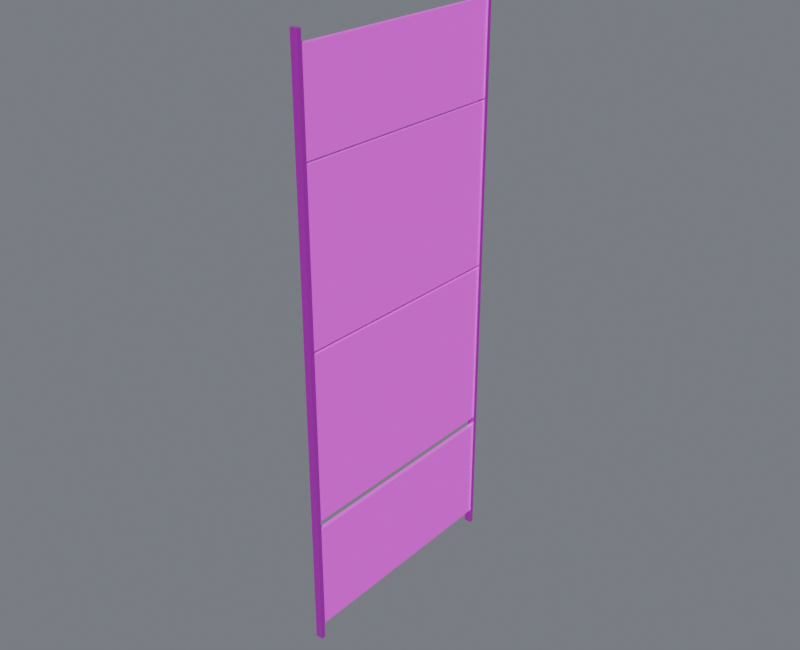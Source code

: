 # Source: wall_skin_thin_5m.blend  (saved by Blender 4.5.87; exported with 4.5.12 LTS)
import bpy
from mathutils import Matrix  # noqa: F401  (used for matrix-valued properties, if any)

bpy.ops.wm.read_factory_settings(use_empty=True)
scene = bpy.context.scene
scene.name = 'Component_wall_skin_thin_5m'

# ---- collections
col_01______wall_skin_thin_5m = bpy.data.collections.new('01_制作组件_wall_skin_thin_5m'); scene.collection.children.link(col_01______wall_skin_thin_5m)
col_wall_skin_thin_5m = bpy.data.collections.new('wall_skin_thin_5m_制作源'); scene.collection.children.link(col_wall_skin_thin_5m)
col_wall_skin_thin_5m_1 = bpy.data.collections.new('wall_skin_thin_5m_输出包'); scene.collection.children.link(col_wall_skin_thin_5m_1)

# ---- images (referenced by path relative to the original .blend; pixels are not part of the script)
import os
ASSET_DIR = os.environ.get("B2B_ASSET_DIR", "")  # directory of the original .blend (textures are referenced by path, not embedded)
HERE = os.path.dirname(os.path.abspath(__file__))  # packed textures are extracted next to this script under _unpacked/

def load_image(name, relpath, width, height, colorspace="sRGB"):
    """Load a texture the original file referenced (path relative to the .blend, or extracted next to this script)."""
    p = next((c for c in (os.path.join(HERE, relpath), os.path.join(ASSET_DIR, relpath)) if relpath and os.path.exists(c)), "")
    if p:
        img = bpy.data.images.load(p, check_existing=True)
        img.name = name
    else:  # same state as the original file: an image datablock whose file is absent (Cycles renders it pink)
        img = bpy.data.images.new(name, width, height)
        img.source = "FILE"
        img.filepath = "//" + (relpath or name)
    img.colorspace_settings.name = colorspace
    return img
img_10x10_512_png = load_image('设施低亮多巴胺色盘_10x10_512.png', '设施低亮多巴胺色盘_10x10_512.png', 1024, 1024, 'sRGB')

# ---- materials (node trees are filled in below, after node groups)
mat_02 = bpy.data.materials.new('02_细腻哑光_青绿大面')
mat_01 = bpy.data.materials.new('01_精工金属_紫色骨架')

# ---- material node trees
mat_02.use_nodes = True; mat_02.node_tree.nodes.clear()
_N = mat_02.node_tree.nodes; _L = mat_02.node_tree.links
n0 = _N.new('ShaderNodeOutputMaterial'); n0.name = '材质输出'; n0.location = (0, 0)
n1 = _N.new('ShaderNodeBsdfPrincipled'); n1.name = 'Principled BSDF'; n1.location = (0, 0)
n1.inputs[1].default_value = 0.03
n1.inputs[2].default_value = 0.7
n2 = _N.new('ShaderNodeUVMap'); n2.name = 'UV 贴图'; n2.location = (0, 0)
n2.uv_map = 'PaletteUV'
n3 = _N.new('ShaderNodeTexImage'); n3.name = '图像纹理'; n3.location = (0, 0)
n3.image = img_10x10_512_png
n3.interpolation = 'Closest'
_L.new(n1.outputs[0], n0.inputs[0])
_L.new(n2.outputs[0], n3.inputs[0])
_L.new(n3.outputs[0], n1.inputs[0])
n0.is_active_output = True
mat_01.use_nodes = True; mat_01.node_tree.nodes.clear()
_N = mat_01.node_tree.nodes; _L = mat_01.node_tree.links
n0 = _N.new('ShaderNodeOutputMaterial'); n0.name = '材质输出'; n0.location = (0, 0)
n1 = _N.new('ShaderNodeBsdfPrincipled'); n1.name = 'Principled BSDF'; n1.location = (0, 0)
n1.inputs[1].default_value = 0.86
n1.inputs[2].default_value = 0.29
n1.inputs[19].default_value = 0.16
n2 = _N.new('ShaderNodeUVMap'); n2.name = 'UV 贴图'; n2.location = (0, 0)
n2.uv_map = 'PaletteUV'
n3 = _N.new('ShaderNodeTexImage'); n3.name = '图像纹理'; n3.location = (0, 0)
n3.image = img_10x10_512_png
n3.interpolation = 'Closest'
_L.new(n1.outputs[0], n0.inputs[0])
_L.new(n2.outputs[0], n3.inputs[0])
_L.new(n3.outputs[0], n1.inputs[0])
n0.is_active_output = True

# ---- world
world_component_studio = bpy.data.worlds.new('Component_Studio'); scene.world = world_component_studio
world_component_studio.use_nodes = True; world_component_studio.node_tree.nodes.clear()
_N = world_component_studio.node_tree.nodes; _L = world_component_studio.node_tree.links
n0 = _N.new('ShaderNodeBackground'); n0.name = '背景'; n0.location = (-200, 100)
n0.inputs[0].default_value = (0.3, 0.32, 0.36, 1.0)
n0.inputs[1].default_value = 0.45
n1 = _N.new('ShaderNodeOutputWorld'); n1.name = '世界输出'; n1.location = (200, 100)
_L.new(n0.outputs[0], n1.inputs[0])
n1.is_active_output = True

# ---- meshes
me_east_03______00_mesh = bpy.data.meshes.new('装甲墙_EAST_03_制作_部件00_Mesh')
me_east_03______00_mesh.from_pydata([(-0.045, -2.435, 0.305), (0.045, -2.435, 0.305), (0.045, 2.435, 0.305), (-0.045, 2.435, 0.305), (-0.045, -2.435, 2.555), (0.045, -2.435, 2.555), (0.045, 2.435, 2.555), (-0.045, 2.435, 2.555), (-0.045, -2.435, 2.75), (0.045, -2.435, 2.75), (0.045, 2.435, 2.75), (-0.045, 2.435, 2.75), (-0.045, -2.435, 6.25), (0.045, -2.435, 6.25), (0.045, 2.435, 6.25), (-0.045, 2.435, 6.25), (-0.045, -2.435, 6.32), (0.045, -2.435, 6.32), (0.045, 2.435, 6.32), (-0.045, 2.435, 6.32), (-0.045, -2.435, 9.66), (0.045, -2.435, 9.66), (0.045, 2.435, 9.66), (-0.045, 2.435, 9.66), (-0.045, -2.435, 9.71), (0.045, -2.435, 9.71), (0.045, 2.435, 9.71), (-0.045, 2.435, 9.71), (-0.045, -2.435, 11.55), (0.045, -2.435, 11.55), (0.045, 2.435, 11.55), (-0.045, 2.435, 11.55)], [], [(0, 3, 2, 1), (4, 5, 6, 7), (0, 1, 5, 4), (1, 2, 6, 5), (2, 3, 7, 6), (3, 0, 4, 7), (8, 11, 10, 9), (12, 13, 14, 15), (8, 9, 13, 12), (9, 10, 14, 13), (10, 11, 15, 14), (11, 8, 12, 15), (16, 19, 18, 17), (20, 21, 22, 23), (16, 17, 21, 20), (17, 18, 22, 21), (18, 19, 23, 22), (19, 16, 20, 23), (24, 27, 26, 25), (28, 29, 30, 31), (24, 25, 29, 28), (25, 26, 30, 29), (26, 27, 31, 30), (27, 24, 28, 31)])
_uv = me_east_03______00_mesh.uv_layers.new(name='PaletteUV')
_uv.uv.foreach_set('vector', [0.972, 0.75, 0.95, 0.772, 0.928, 0.75, 0.95, 0.728, 0.972, 0.75, 0.95, 0.772, 0.928, 0.75, 0.95, 0.728, 0.972, 0.75, 0.95, 0.772, 0.928, 0.75, 0.95, 0.728, 0.972, 0.75, 0.95, 0.772, 0.928, 0.75, 0.95, 0.728, 0.972, 0.75, 0.95, 0.772, 0.928, 0.75, 0.95, 0.728, 0.972, 0.75, 0.95, 0.772, 0.928, 0.75, 0.95, 0.728, 0.972, 0.75, 0.95, 0.772, 0.928, 0.75, 0.95, 0.728, 0.972, 0.75, 0.95, 0.772, 0.928, 0.75, 0.95, 0.728, 0.972, 0.75, 0.95, 0.772, 0.928, 0.75, 0.95, 0.728, 0.972, 0.75, 0.95, 0.772, 0.928, 0.75, 0.95, 0.728, 0.972, 0.75, 0.95, 0.772, 0.928, 0.75, 0.95, 0.728, 0.972, 0.75, 0.95, 0.772, 0.928, 0.75, 0.95, 0.728, 0.972, 0.75, 0.95, 0.772, 0.928, 0.75, 0.95, 0.728, 0.972, 0.75, 0.95, 0.772, 0.928, 0.75, 0.95, 0.728, 0.972, 0.75, 0.95, 0.772, 0.928, 0.75, 0.95, 0.728, 0.972, 0.75, 0.95, 0.772, 0.928, 0.75, 0.95, 0.728, 0.972, 0.75, 0.95, 0.772, 0.928, 0.75, 0.95, 0.728, 0.972, 0.75, 0.95, 0.772, 0.928, 0.75, 0.95, 0.728, 0.972, 0.75, 0.95, 0.772, 0.928, 0.75, 0.95, 0.728, 0.972, 0.75, 0.95, 0.772, 0.928, 0.75, 0.95, 0.728, 0.972, 0.75, 0.95, 0.772, 0.928, 0.75, 0.95, 0.728, 0.972, 0.75, 0.95, 0.772, 0.928, 0.75, 0.95, 0.728, 0.972, 0.75, 0.95, 0.772, 0.928, 0.75, 0.95, 0.728, 0.972, 0.75, 0.95, 0.772, 0.928, 0.75, 0.95, 0.728])
me_east_03______00_mesh.materials.append(mat_02)
me_east_03______00_mesh.update()
me_east_03______01_mesh = bpy.data.meshes.new('装甲墙_EAST_03_制作_部件01_Mesh')
me_east_03______01_mesh.from_pydata([(-0.075, -2.463, 0.0), (0.075, -2.463, 0.0), (0.075, -2.378, 0.0), (-0.075, -2.378, 0.0), (-0.075, -2.463, 11.8), (0.075, -2.463, 11.8), (0.075, -2.378, 11.8), (-0.075, -2.378, 11.8), (-0.075, 2.378, 0.0), (0.075, 2.378, 0.0), (0.075, 2.463, 0.0), (-0.075, 2.463, 0.0), (-0.075, 2.378, 11.8), (0.075, 2.378, 11.8), (0.075, 2.463, 11.8), (-0.075, 2.463, 11.8)], [], [(0, 3, 2, 1), (4, 5, 6, 7), (0, 1, 5, 4), (1, 2, 6, 5), (2, 3, 7, 6), (3, 0, 4, 7), (8, 11, 10, 9), (12, 13, 14, 15), (8, 9, 13, 12), (9, 10, 14, 13), (10, 11, 15, 14), (11, 8, 12, 15)])
_uv = me_east_03______01_mesh.uv_layers.new(name='PaletteUV')
_uv.uv.foreach_set('vector', [0.972, 0.65, 0.95, 0.672, 0.928, 0.65, 0.95, 0.628, 0.972, 0.65, 0.95, 0.672, 0.928, 0.65, 0.95, 0.628, 0.972, 0.65, 0.95, 0.672, 0.928, 0.65, 0.95, 0.628, 0.972, 0.65, 0.95, 0.672, 0.928, 0.65, 0.95, 0.628, 0.972, 0.65, 0.95, 0.672, 0.928, 0.65, 0.95, 0.628, 0.972, 0.65, 0.95, 0.672, 0.928, 0.65, 0.95, 0.628, 0.972, 0.65, 0.95, 0.672, 0.928, 0.65, 0.95, 0.628, 0.972, 0.65, 0.95, 0.672, 0.928, 0.65, 0.95, 0.628, 0.972, 0.65, 0.95, 0.672, 0.928, 0.65, 0.95, 0.628, 0.972, 0.65, 0.95, 0.672, 0.928, 0.65, 0.95, 0.628, 0.972, 0.65, 0.95, 0.672, 0.928, 0.65, 0.95, 0.628, 0.972, 0.65, 0.95, 0.672, 0.928, 0.65, 0.95, 0.628])
me_east_03______01_mesh.materials.append(mat_01)
me_east_03______01_mesh.update()
me_east_03______00_mesh_1 = bpy.data.meshes.new('装甲墙_EAST_03_输出_部件00_Mesh')
me_east_03______00_mesh_1.from_pydata([(-0.045, -2.435, 0.305), (0.045, -2.435, 0.305), (0.045, 2.435, 0.305), (-0.045, 2.435, 0.305), (-0.045, -2.435, 2.555), (0.045, -2.435, 2.555), (0.045, 2.435, 2.555), (-0.045, 2.435, 2.555), (-0.045, -2.435, 2.75), (0.045, -2.435, 2.75), (0.045, 2.435, 2.75), (-0.045, 2.435, 2.75), (-0.045, -2.435, 6.25), (0.045, -2.435, 6.25), (0.045, 2.435, 6.25), (-0.045, 2.435, 6.25), (-0.045, -2.435, 6.32), (0.045, -2.435, 6.32), (0.045, 2.435, 6.32), (-0.045, 2.435, 6.32), (-0.045, -2.435, 9.66), (0.045, -2.435, 9.66), (0.045, 2.435, 9.66), (-0.045, 2.435, 9.66), (-0.045, -2.435, 9.71), (0.045, -2.435, 9.71), (0.045, 2.435, 9.71), (-0.045, 2.435, 9.71), (-0.045, -2.435, 11.55), (0.045, -2.435, 11.55), (0.045, 2.435, 11.55), (-0.045, 2.435, 11.55)], [], [(0, 3, 2, 1), (4, 5, 6, 7), (0, 1, 5, 4), (1, 2, 6, 5), (2, 3, 7, 6), (3, 0, 4, 7), (8, 11, 10, 9), (12, 13, 14, 15), (8, 9, 13, 12), (9, 10, 14, 13), (10, 11, 15, 14), (11, 8, 12, 15), (16, 19, 18, 17), (20, 21, 22, 23), (16, 17, 21, 20), (17, 18, 22, 21), (18, 19, 23, 22), (19, 16, 20, 23), (24, 27, 26, 25), (28, 29, 30, 31), (24, 25, 29, 28), (25, 26, 30, 29), (26, 27, 31, 30), (27, 24, 28, 31)])
_uv = me_east_03______00_mesh_1.uv_layers.new(name='PaletteUV')
_uv.uv.foreach_set('vector', [0.972, 0.75, 0.95, 0.772, 0.928, 0.75, 0.95, 0.728, 0.972, 0.75, 0.95, 0.772, 0.928, 0.75, 0.95, 0.728, 0.972, 0.75, 0.95, 0.772, 0.928, 0.75, 0.95, 0.728, 0.972, 0.75, 0.95, 0.772, 0.928, 0.75, 0.95, 0.728, 0.972, 0.75, 0.95, 0.772, 0.928, 0.75, 0.95, 0.728, 0.972, 0.75, 0.95, 0.772, 0.928, 0.75, 0.95, 0.728, 0.972, 0.75, 0.95, 0.772, 0.928, 0.75, 0.95, 0.728, 0.972, 0.75, 0.95, 0.772, 0.928, 0.75, 0.95, 0.728, 0.972, 0.75, 0.95, 0.772, 0.928, 0.75, 0.95, 0.728, 0.972, 0.75, 0.95, 0.772, 0.928, 0.75, 0.95, 0.728, 0.972, 0.75, 0.95, 0.772, 0.928, 0.75, 0.95, 0.728, 0.972, 0.75, 0.95, 0.772, 0.928, 0.75, 0.95, 0.728, 0.972, 0.75, 0.95, 0.772, 0.928, 0.75, 0.95, 0.728, 0.972, 0.75, 0.95, 0.772, 0.928, 0.75, 0.95, 0.728, 0.972, 0.75, 0.95, 0.772, 0.928, 0.75, 0.95, 0.728, 0.972, 0.75, 0.95, 0.772, 0.928, 0.75, 0.95, 0.728, 0.972, 0.75, 0.95, 0.772, 0.928, 0.75, 0.95, 0.728, 0.972, 0.75, 0.95, 0.772, 0.928, 0.75, 0.95, 0.728, 0.972, 0.75, 0.95, 0.772, 0.928, 0.75, 0.95, 0.728, 0.972, 0.75, 0.95, 0.772, 0.928, 0.75, 0.95, 0.728, 0.972, 0.75, 0.95, 0.772, 0.928, 0.75, 0.95, 0.728, 0.972, 0.75, 0.95, 0.772, 0.928, 0.75, 0.95, 0.728, 0.972, 0.75, 0.95, 0.772, 0.928, 0.75, 0.95, 0.728, 0.972, 0.75, 0.95, 0.772, 0.928, 0.75, 0.95, 0.728])
me_east_03______00_mesh_1.materials.append(mat_02)
me_east_03______00_mesh_1.update()
me_east_03______01_mesh_1 = bpy.data.meshes.new('装甲墙_EAST_03_输出_部件01_Mesh')
me_east_03______01_mesh_1.from_pydata([(-0.075, -2.463, 0.0), (0.075, -2.463, 0.0), (0.075, -2.378, 0.0), (-0.075, -2.378, 0.0), (-0.075, -2.463, 11.8), (0.075, -2.463, 11.8), (0.075, -2.378, 11.8), (-0.075, -2.378, 11.8), (-0.075, 2.378, 0.0), (0.075, 2.378, 0.0), (0.075, 2.463, 0.0), (-0.075, 2.463, 0.0), (-0.075, 2.378, 11.8), (0.075, 2.378, 11.8), (0.075, 2.463, 11.8), (-0.075, 2.463, 11.8)], [], [(0, 3, 2, 1), (4, 5, 6, 7), (0, 1, 5, 4), (1, 2, 6, 5), (2, 3, 7, 6), (3, 0, 4, 7), (8, 11, 10, 9), (12, 13, 14, 15), (8, 9, 13, 12), (9, 10, 14, 13), (10, 11, 15, 14), (11, 8, 12, 15)])
_uv = me_east_03______01_mesh_1.uv_layers.new(name='PaletteUV')
_uv.uv.foreach_set('vector', [0.972, 0.65, 0.95, 0.672, 0.928, 0.65, 0.95, 0.628, 0.972, 0.65, 0.95, 0.672, 0.928, 0.65, 0.95, 0.628, 0.972, 0.65, 0.95, 0.672, 0.928, 0.65, 0.95, 0.628, 0.972, 0.65, 0.95, 0.672, 0.928, 0.65, 0.95, 0.628, 0.972, 0.65, 0.95, 0.672, 0.928, 0.65, 0.95, 0.628, 0.972, 0.65, 0.95, 0.672, 0.928, 0.65, 0.95, 0.628, 0.972, 0.65, 0.95, 0.672, 0.928, 0.65, 0.95, 0.628, 0.972, 0.65, 0.95, 0.672, 0.928, 0.65, 0.95, 0.628, 0.972, 0.65, 0.95, 0.672, 0.928, 0.65, 0.95, 0.628, 0.972, 0.65, 0.95, 0.672, 0.928, 0.65, 0.95, 0.628, 0.972, 0.65, 0.95, 0.672, 0.928, 0.65, 0.95, 0.628, 0.972, 0.65, 0.95, 0.672, 0.928, 0.65, 0.95, 0.628])
me_east_03______01_mesh_1.materials.append(mat_01)
me_east_03______01_mesh_1.update()

# ---- objects
ob_root_wall_skin_thin_5m = bpy.data.objects.new('ROOT_wall_skin_thin_5m_制作源', None)
ob_wall_skin_thin_5m______00 = bpy.data.objects.new('wall_skin_thin_5m_制作_部件00', me_east_03______00_mesh)
ob_wall_skin_thin_5m______01 = bpy.data.objects.new('wall_skin_thin_5m_制作_部件01', me_east_03______01_mesh)
ob_root_wall_skin_thin_5m_1 = bpy.data.objects.new('ROOT_wall_skin_thin_5m_组件', None)
ob_wall_skin_thin_5m______00_1 = bpy.data.objects.new('wall_skin_thin_5m_输出_部件00', me_east_03______00_mesh_1)
ob_wall_skin_thin_5m______01_1 = bpy.data.objects.new('wall_skin_thin_5m_输出_部件01', me_east_03______01_mesh_1)

# ---- transforms, parenting, visibility, modifiers, constraints
ob_root_wall_skin_thin_5m.location = (0.0, 0.0, 0.0)
ob_wall_skin_thin_5m______00.parent = ob_root_wall_skin_thin_5m
ob_wall_skin_thin_5m______00.location = (0.0, 0.0, 0.0)
ob_wall_skin_thin_5m______01.parent = ob_root_wall_skin_thin_5m
ob_wall_skin_thin_5m______01.location = (0.0, 0.0, 0.0)
ob_root_wall_skin_thin_5m_1.location = (0.0, 0.0, 0.0)
ob_wall_skin_thin_5m______00_1.parent = ob_root_wall_skin_thin_5m_1
ob_wall_skin_thin_5m______00_1.location = (0.0, 0.0, 0.0)
ob_wall_skin_thin_5m______01_1.parent = ob_root_wall_skin_thin_5m_1
ob_wall_skin_thin_5m______01_1.location = (0.0, 0.0, 0.0)

# ---- collection membership
col_wall_skin_thin_5m.objects.link(ob_root_wall_skin_thin_5m)
col_wall_skin_thin_5m.objects.link(ob_wall_skin_thin_5m______00)
col_wall_skin_thin_5m.objects.link(ob_wall_skin_thin_5m______01)
col_wall_skin_thin_5m_1.objects.link(ob_root_wall_skin_thin_5m_1)
col_wall_skin_thin_5m_1.objects.link(ob_wall_skin_thin_5m______00_1)
col_wall_skin_thin_5m_1.objects.link(ob_wall_skin_thin_5m______01_1)
def _layer_coll(name, lc=None):
    lc = lc or bpy.context.view_layer.layer_collection
    for c in lc.children:
        if c.name == name: return c
        r = _layer_coll(name, c)
        if r: return r
_layer_coll('wall_skin_thin_5m_制作源').exclude = True

# ---- scene / render settings (as saved in the file)
scene.frame_start = 1; scene.frame_end = 250; scene.frame_set(1)
scene.render.engine = 'CYCLES'
scene.render.image_settings.exr_codec = 'NONE'
scene.render.resolution_x = 800
scene.render.resolution_y = 650
scene.render.simplify_subdivision_render = 0
scene.render.simplify_child_particles_render = 0.0
scene.cycles.use_denoising = False
scene.cycles.samples = 8
scene.eevee.use_volume_custom_range = False
scene.eevee.use_fast_gi = False
scene.eevee.use_shadows = False
scene.view_settings.exposure = 0.5
scene.view_settings.white_balance_temperature = 0.0
scene.view_settings.white_balance_tint = 0.0
scene.view_settings.white_balance_whitepoint = (2.97, 0.5193, -0.0414)
bpy.context.view_layer.update()

# ---- added for rendering (the .blend has no active camera and no usable light): camera, sun
cam_auto = bpy.data.cameras.new('AutoCamera')
cam_auto.lens = 50.0
cam_auto.sensor_width = 36.0
cam_auto.clip_end = 1000.0
ob_auto_camera = bpy.data.objects.new('AutoCamera', cam_auto)
scene.collection.objects.link(ob_auto_camera)
ob_auto_camera.location = (11.8312, -14.1975, 15.365)
ob_auto_camera.rotation_euler = (1.09748, -7.21219e-08, 0.694738)
scene.camera = ob_auto_camera
light_auto_sun = bpy.data.lights.new('AutoSun', 'SUN')
light_auto_sun.energy = 3.0
light_auto_sun.angle = 0.0523599
ob_auto_sun = bpy.data.objects.new('AutoSun', light_auto_sun)
scene.collection.objects.link(ob_auto_sun)
ob_auto_sun.rotation_euler = (0.872665, 0.174533, 0.523599)
bpy.context.view_layer.update()
